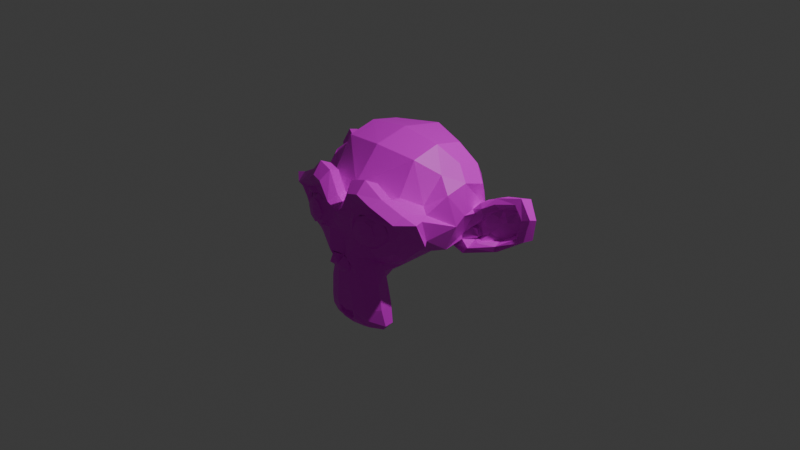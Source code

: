 # Source: suzanne.blend  (saved by Blender 4.5.90; exported with 4.5.12 LTS)
import bpy
from mathutils import Matrix  # noqa: F401  (used for matrix-valued properties, if any)

bpy.ops.wm.read_factory_settings(use_empty=True)
scene = bpy.context.scene
scene.name = 'Scene'

# ---- collections
col_collection = bpy.data.collections.new('Collection'); scene.collection.children.link(col_collection)

# ---- images (referenced by path relative to the original .blend; pixels are not part of the script)
import os
ASSET_DIR = os.environ.get("B2B_ASSET_DIR", "")  # directory of the original .blend (textures are referenced by path, not embedded)
HERE = os.path.dirname(os.path.abspath(__file__))  # packed textures are extracted next to this script under _unpacked/

def load_image(name, relpath, width, height, colorspace="sRGB"):
    """Load a texture the original file referenced (path relative to the .blend, or extracted next to this script)."""
    p = next((c for c in (os.path.join(HERE, relpath), os.path.join(ASSET_DIR, relpath)) if relpath and os.path.exists(c)), "")
    if p:
        img = bpy.data.images.load(p, check_existing=True)
        img.name = name
    else:  # same state as the original file: an image datablock whose file is absent (Cycles renders it pink)
        img = bpy.data.images.new(name, width, height)
        img.source = "FILE"
        img.filepath = "//" + (relpath or name)
    img.colorspace_settings.name = colorspace
    return img
img_suzannetex_png = load_image('Suzannetex.png', 'Suzannetex.png', 1024, 1024, 'sRGB')

# ---- materials (node trees are filled in below, after node groups)
mat_material_004 = bpy.data.materials.new('Material.004')

# ---- material node trees
mat_material_004.use_nodes = True; mat_material_004.node_tree.nodes.clear()
_N = mat_material_004.node_tree.nodes; _L = mat_material_004.node_tree.links
n0 = _N.new('ShaderNodeBsdfPrincipled'); n0.name = 'Principled BSDF'; n0.location = (-200, 100)
n1 = _N.new('ShaderNodeOutputMaterial'); n1.name = 'Material Output'; n1.location = (200, 100)
n2 = _N.new('ShaderNodeTexImage'); n2.name = 'Image Texture'; n2.location = (-548, 124)
n2.image = img_suzannetex_png
_L.new(n0.outputs[0], n1.inputs[0])
_L.new(n2.outputs[0], n0.inputs[0])
n1.is_active_output = True

# ---- world
world_world = bpy.data.worlds.new('World'); scene.world = world_world
world_world.use_nodes = True; world_world.node_tree.nodes.clear()
_N = world_world.node_tree.nodes; _L = world_world.node_tree.links
n0 = _N.new('ShaderNodeOutputWorld'); n0.name = 'World Output'; n0.location = (200, 100)
n1 = _N.new('ShaderNodeBackground'); n1.name = 'Background'; n1.location = (-200, 100)
n1.inputs[0].default_value = (0.05088, 0.05088, 0.05088, 1.0)
_L.new(n1.outputs[0], n0.inputs[0])
n0.is_active_output = True
world_world.color = (0.05088, 0.05088, 0.05088)
world_world.sun_shadow_jitter_overblur = 0.0

# ---- cameras
cam_camera = bpy.data.cameras.new('Camera')
cam_camera.clip_end = 100.0
cam_camera.ortho_scale = 7.314

# ---- lights
light_light = bpy.data.lights.new('Light', 'POINT')
light_light.energy = 1000.0
light_light.shadow_soft_size = 0.1

# ---- meshes
me_suzanne = bpy.data.meshes.new('Suzanne')
me_suzanne.from_pydata([(0.4375, -0.7656, 0.1641), (-0.4375, -0.7656, 0.1641), (0.5, -0.6875, 0.09375), (-0.5, -0.6875, 0.09375), (0.5469, -0.5781, 0.05469), (-0.5469, -0.5781, 0.05469), (0.3516, -0.6172, -0.02344), (-0.3516, -0.6172, -0.02344), (0.3516, -0.7188, 0.03125), (-0.3516, -0.7188, 0.03125), (0.3516, -0.7812, 0.1328), (-0.3516, -0.7812, 0.1328), (0.2734, -0.7969, 0.1641), (-0.2734, -0.7969, 0.1641), (0.2031, -0.7422, 0.09375), (-0.2031, -0.7422, 0.09375), (0.1562, -0.6484, 0.05469), (-0.1562, -0.6484, 0.05469), (0.07812, -0.6562, 0.2422), (-0.07812, -0.6562, 0.2422), (0.1406, -0.7422, 0.2422), (-0.1406, -0.7422, 0.2422), (0.2422, -0.7969, 0.2422), (-0.2422, -0.7969, 0.2422), (0.2734, -0.7969, 0.3281), (-0.2734, -0.7969, 0.3281), (0.2031, -0.7422, 0.3906), (-0.2031, -0.7422, 0.3906), (0.1562, -0.6484, 0.4375), (-0.1562, -0.6484, 0.4375), (0.3516, -0.6172, 0.5156), (-0.3516, -0.6172, 0.5156), (0.3516, -0.7188, 0.4531), (-0.3516, -0.7188, 0.4531), (0.3516, -0.7812, 0.3594), (-0.3516, -0.7812, 0.3594), (0.4375, -0.7656, 0.3281), (-0.4375, -0.7656, 0.3281), (0.5, -0.6875, 0.3906), (-0.5, -0.6875, 0.3906), (0.5469, -0.5781, 0.4375), (-0.5469, -0.5781, 0.4375), (0.625, -0.5625, 0.2422), (-0.625, -0.5625, 0.2422), (0.5625, -0.6719, 0.2422), (-0.5625, -0.6719, 0.2422), (0.4688, -0.7578, 0.2422), (-0.4688, -0.7578, 0.2422), (0.4766, -0.7734, 0.2422), (-0.4766, -0.7734, 0.2422), (0.4453, -0.7812, 0.3359), (-0.4453, -0.7812, 0.3359), (0.3516, -0.8047, 0.375), (-0.3516, -0.8047, 0.375), (0.2656, -0.8203, 0.3359), (-0.2656, -0.8203, 0.3359), (0.2266, -0.8203, 0.2422), (-0.2266, -0.8203, 0.2422), (0.2656, -0.8203, 0.1562), (-0.2656, -0.8203, 0.1562), (0.3516, -0.8281, 0.2422), (-0.3516, -0.8281, 0.2422), (0.3516, -0.8047, 0.1172), (-0.3516, -0.8047, 0.1172), (0.4453, -0.7812, 0.1562), (-0.4453, -0.7812, 0.1562), (0.0, -0.7422, 0.4297), (0.0, -0.8203, 0.3516), (0.0, -0.7344, -0.6797), (0.0, -0.7812, -0.3203), (0.0, -0.7969, -0.1875), (0.0, -0.7188, -0.7734), (0.0, -0.6016, 0.4062), (0.0, -0.5703, 0.5703), (0.0, 0.5469, 0.8984), (0.0, 0.8516, 0.5625), (0.0, 0.8281, 0.07031), (0.0, 0.3516, -0.3828), (0.2031, -0.5625, -0.1875), (-0.2031, -0.5625, -0.1875), (0.3125, -0.5703, -0.4375), (-0.3125, -0.5703, -0.4375), (0.3516, -0.5703, -0.6953), (-0.3516, -0.5703, -0.6953), (0.3672, -0.5312, -0.8906), (-0.3672, -0.5312, -0.8906), (0.3281, -0.5234, -0.9453), (-0.3281, -0.5234, -0.9453), (0.1797, -0.5547, -0.9688), (-0.1797, -0.5547, -0.9688), (0.0, -0.5781, -0.9844), (0.4375, -0.5312, -0.1406), (-0.4375, -0.5312, -0.1406), (0.6328, -0.5391, -0.03906), (-0.6328, -0.5391, -0.03906), (0.8281, -0.4453, 0.1484), (-0.8281, -0.4453, 0.1484), (0.8594, -0.5938, 0.4297), (-0.8594, -0.5938, 0.4297), (0.7109, -0.625, 0.4844), (-0.7109, -0.625, 0.4844), (0.4922, -0.6875, 0.6016), (-0.4922, -0.6875, 0.6016), (0.3203, -0.7344, 0.7578), (-0.3203, -0.7344, 0.7578), (0.1562, -0.7578, 0.7188), (-0.1562, -0.7578, 0.7188), (0.0625, -0.75, 0.4922), (-0.0625, -0.75, 0.4922), (0.1641, -0.7734, 0.4141), (-0.1641, -0.7734, 0.4141), (0.125, -0.7656, 0.3047), (-0.125, -0.7656, 0.3047), (0.2031, -0.7422, 0.09375), (-0.2031, -0.7422, 0.09375), (0.375, -0.7031, 0.01562), (-0.375, -0.7031, 0.01562), (0.4922, -0.6719, 0.0625), (-0.4922, -0.6719, 0.0625), (0.625, -0.6484, 0.1875), (-0.625, -0.6484, 0.1875), (0.6406, -0.6484, 0.2969), (-0.6406, -0.6484, 0.2969), (0.6016, -0.6641, 0.375), (-0.6016, -0.6641, 0.375), (0.4297, -0.7188, 0.4375), (-0.4297, -0.7188, 0.4375), (0.25, -0.7578, 0.4688), (-0.25, -0.7578, 0.4688), (0.0, -0.7344, -0.7656), (0.1094, -0.7344, -0.7188), (-0.1094, -0.7344, -0.7188), (0.1172, -0.7109, -0.8359), (-0.1172, -0.7109, -0.8359), (0.0625, -0.6953, -0.8828), (-0.0625, -0.6953, -0.8828), (0.0, -0.6875, -0.8906), (0.0, -0.75, -0.1953), (0.0, -0.7422, -0.1406), (0.1016, -0.7422, -0.1484), (-0.1016, -0.7422, -0.1484), (0.125, -0.75, -0.2266), (-0.125, -0.75, -0.2266), (0.08594, -0.7422, -0.2891), (-0.08594, -0.7422, -0.2891), (0.3984, -0.6719, -0.04688), (-0.3984, -0.6719, -0.04688), (0.6172, -0.625, 0.05469), (-0.6172, -0.625, 0.05469), (0.7266, -0.6016, 0.2031), (-0.7266, -0.6016, 0.2031), (0.7422, -0.6562, 0.375), (-0.7422, -0.6562, 0.375), (0.6875, -0.7266, 0.4141), (-0.6875, -0.7266, 0.4141), (0.4375, -0.7969, 0.5469), (-0.4375, -0.7969, 0.5469), (0.3125, -0.8359, 0.6406), (-0.3125, -0.8359, 0.6406), (0.2031, -0.8516, 0.6172), (-0.2031, -0.8516, 0.6172), (0.1016, -0.8438, 0.4297), (-0.1016, -0.8438, 0.4297), (0.125, -0.8125, -0.1016), (-0.125, -0.8125, -0.1016), (0.2109, -0.7109, -0.4453), (-0.2109, -0.7109, -0.4453), (0.25, -0.6875, -0.7031), (-0.25, -0.6875, -0.7031), (0.2656, -0.6641, -0.8203), (-0.2656, -0.6641, -0.8203), (0.2344, -0.6328, -0.9141), (-0.2344, -0.6328, -0.9141), (0.1641, -0.6328, -0.9297), (-0.1641, -0.6328, -0.9297), (0.0, -0.6406, -0.9453), (0.0, -0.7266, 0.04688), (0.0, -0.7656, 0.2109), (0.3281, -0.7422, 0.4766), (-0.3281, -0.7422, 0.4766), (0.1641, -0.75, 0.1406), (-0.1641, -0.75, 0.1406), (0.1328, -0.7578, 0.2109), (-0.1328, -0.7578, 0.2109), (0.1172, -0.7344, -0.6875), (-0.1172, -0.7344, -0.6875), (0.07812, -0.75, -0.4453), (-0.07812, -0.75, -0.4453), (0.0, -0.75, -0.4453), (0.0, -0.7422, -0.3281), (0.09375, -0.7812, -0.2734), (-0.09375, -0.7812, -0.2734), (0.1328, -0.7969, -0.2266), (-0.1328, -0.7969, -0.2266), (0.1094, -0.7812, -0.1328), (-0.1094, -0.7812, -0.1328), (0.03906, -0.7812, -0.125), (-0.03906, -0.7812, -0.125), (0.0, -0.8281, -0.2031), (0.04688, -0.8125, -0.1484), (-0.04688, -0.8125, -0.1484), (0.09375, -0.8125, -0.1562), (-0.09375, -0.8125, -0.1562), (0.1094, -0.8281, -0.2266), (-0.1094, -0.8281, -0.2266), (0.07812, -0.8047, -0.25), (-0.07812, -0.8047, -0.25), (0.0, -0.8047, -0.2891), (0.2578, -0.5547, -0.3125), (-0.2578, -0.5547, -0.3125), (0.1641, -0.7109, -0.2422), (-0.1641, -0.7109, -0.2422), (0.1797, -0.7109, -0.3125), (-0.1797, -0.7109, -0.3125), (0.2344, -0.5547, -0.25), (-0.2344, -0.5547, -0.25), (0.0, -0.6875, -0.875), (0.04688, -0.6875, -0.8672), (-0.04688, -0.6875, -0.8672), (0.09375, -0.7109, -0.8203), (-0.09375, -0.7109, -0.8203), (0.09375, -0.7266, -0.7422), (-0.09375, -0.7266, -0.7422), (0.0, -0.6562, -0.7812), (0.09375, -0.6641, -0.75), (-0.09375, -0.6641, -0.75), (0.09375, -0.6406, -0.8125), (-0.09375, -0.6406, -0.8125), (0.04688, -0.6328, -0.8516), (-0.04688, -0.6328, -0.8516), (0.0, -0.6328, -0.8594), (0.1719, -0.7812, 0.2188), (-0.1719, -0.7812, 0.2188), (0.1875, -0.7734, 0.1562), (-0.1875, -0.7734, 0.1562), (0.3359, -0.7578, 0.4297), (-0.3359, -0.7578, 0.4297), (0.2734, -0.7734, 0.4219), (-0.2734, -0.7734, 0.4219), (0.4219, -0.7734, 0.3984), (-0.4219, -0.7734, 0.3984), (0.5625, -0.6953, 0.3516), (-0.5625, -0.6953, 0.3516), (0.5859, -0.6875, 0.2891), (-0.5859, -0.6875, 0.2891), (0.5781, -0.6797, 0.1953), (-0.5781, -0.6797, 0.1953), (0.4766, -0.7188, 0.1016), (-0.4766, -0.7188, 0.1016), (0.375, -0.7422, 0.0625), (-0.375, -0.7422, 0.0625), (0.2266, -0.7812, 0.1094), (-0.2266, -0.7812, 0.1094), (0.1797, -0.7812, 0.2969), (-0.1797, -0.7812, 0.2969), (0.2109, -0.7812, 0.375), (-0.2109, -0.7812, 0.375), (0.2344, -0.7578, 0.3594), (-0.2344, -0.7578, 0.3594), (0.1953, -0.7578, 0.2969), (-0.1953, -0.7578, 0.2969), (0.2422, -0.7578, 0.125), (-0.2422, -0.7578, 0.125), (0.375, -0.7266, 0.08594), (-0.375, -0.7266, 0.08594), (0.4609, -0.7031, 0.1172), (-0.4609, -0.7031, 0.1172), (0.5469, -0.6719, 0.2109), (-0.5469, -0.6719, 0.2109), (0.5547, -0.6719, 0.2812), (-0.5547, -0.6719, 0.2812), (0.5312, -0.6797, 0.3359), (-0.5312, -0.6797, 0.3359), (0.4141, -0.75, 0.3906), (-0.4141, -0.75, 0.3906), (0.2812, -0.7656, 0.3984), (-0.2812, -0.7656, 0.3984), (0.3359, -0.75, 0.4062), (-0.3359, -0.75, 0.4062), (0.2031, -0.75, 0.1719), (-0.2031, -0.75, 0.1719), (0.1953, -0.75, 0.2266), (-0.1953, -0.75, 0.2266), (0.1094, -0.6094, 0.4609), (-0.1094, -0.6094, 0.4609), (0.1953, -0.6172, 0.6641), (-0.1953, -0.6172, 0.6641), (0.3359, -0.5938, 0.6875), (-0.3359, -0.5938, 0.6875), (0.4844, -0.5547, 0.5547), (-0.4844, -0.5547, 0.5547), (0.6797, -0.4922, 0.4531), (-0.6797, -0.4922, 0.4531), (0.7969, -0.4609, 0.4062), (-0.7969, -0.4609, 0.4062), (0.7734, -0.375, 0.1641), (-0.7734, -0.375, 0.1641), (0.6016, -0.4141, 0.0), (-0.6016, -0.4141, 0.0), (0.4375, -0.4688, -0.09375), (-0.4375, -0.4688, -0.09375), (0.0, -0.2891, 0.8984), (0.0, 0.07812, 0.9844), (0.0, 0.6719, -0.1953), (0.0, -0.1875, -0.4609), (0.0, -0.4609, -0.9766), (0.0, -0.3438, -0.8047), (0.0, -0.3203, -0.5703), (0.0, -0.2812, -0.4844), (0.8516, -0.05469, 0.2344), (-0.8516, -0.05469, 0.2344), (0.8594, 0.04688, 0.3203), (-0.8594, 0.04688, 0.3203), (0.7734, 0.4375, 0.2656), (-0.7734, 0.4375, 0.2656), (0.4609, 0.7031, 0.4375), (-0.4609, 0.7031, 0.4375), (0.7344, -0.07031, -0.04688), (-0.7344, -0.07031, -0.04688), (0.5938, 0.1641, -0.125), (-0.5938, 0.1641, -0.125), (0.6406, 0.4297, -0.007812), (-0.6406, 0.4297, -0.007812), (0.3359, 0.6641, 0.05469), (-0.3359, 0.6641, 0.05469), (0.2344, -0.4062, -0.3516), (-0.2344, -0.4062, -0.3516), (0.1797, -0.2578, -0.4141), (-0.1797, -0.2578, -0.4141), (0.2891, -0.3828, -0.7109), (-0.2891, -0.3828, -0.7109), (0.25, -0.3906, -0.5), (-0.25, -0.3906, -0.5), (0.3281, -0.3984, -0.9141), (-0.3281, -0.3984, -0.9141), (0.1406, -0.3672, -0.7578), (-0.1406, -0.3672, -0.7578), (0.125, -0.3594, -0.5391), (-0.125, -0.3594, -0.5391), (0.1641, -0.4375, -0.9453), (-0.1641, -0.4375, -0.9453), (0.2188, -0.4297, -0.2812), (-0.2188, -0.4297, -0.2812), (0.2109, -0.4688, -0.2266), (-0.2109, -0.4688, -0.2266), (0.2031, -0.5, -0.1719), (-0.2031, -0.5, -0.1719), (0.2109, -0.1641, -0.3906), (-0.2109, -0.1641, -0.3906), (0.2969, 0.2656, -0.3125), (-0.2969, 0.2656, -0.3125), (0.3438, 0.5391, -0.1484), (-0.3438, 0.5391, -0.1484), (0.4531, 0.3828, 0.8672), (-0.4531, 0.3828, 0.8672), (0.4531, 0.07031, 0.9297), (-0.4531, 0.07031, 0.9297), (0.4531, -0.2344, 0.8516), (-0.4531, -0.2344, 0.8516), (0.4609, -0.4297, 0.5234), (-0.4609, -0.4297, 0.5234), (0.7266, -0.3359, 0.4062), (-0.7266, -0.3359, 0.4062), (0.6328, -0.2812, 0.4531), (-0.6328, -0.2812, 0.4531), (0.6406, -0.05469, 0.7031), (-0.6406, -0.05469, 0.7031), (0.7969, -0.125, 0.5625), (-0.7969, -0.125, 0.5625), (0.7969, 0.1172, 0.6172), (-0.7969, 0.1172, 0.6172), (0.6406, 0.1953, 0.75), (-0.6406, 0.1953, 0.75), (0.6406, 0.4453, 0.6797), (-0.6406, 0.4453, 0.6797), (0.7969, 0.3594, 0.5391), (-0.7969, 0.3594, 0.5391), (0.6172, 0.5859, 0.3281), (-0.6172, 0.5859, 0.3281), (0.4844, 0.5469, 0.02344), (-0.4844, 0.5469, 0.02344), (0.8203, 0.2031, 0.3281), (-0.8203, 0.2031, 0.3281), (0.4062, -0.1484, -0.1719), (-0.4062, -0.1484, -0.1719), (0.4297, 0.2109, -0.1953), (-0.4297, 0.2109, -0.1953), (0.8906, 0.2344, 0.4062), (-0.8906, 0.2344, 0.4062), (0.7734, 0.125, -0.1406), (-0.7734, 0.125, -0.1406), (1.039, 0.3281, -0.1016), (-1.039, 0.3281, -0.1016), (1.281, 0.4297, 0.05469), (-1.281, 0.4297, 0.05469), (1.352, 0.4219, 0.3203), (-1.352, 0.4219, 0.3203), (1.234, 0.4219, 0.5078), (-1.234, 0.4219, 0.5078), (1.023, 0.3125, 0.4766), (-1.023, 0.3125, 0.4766), (1.016, 0.2891, 0.4141), (-1.016, 0.2891, 0.4141), (1.188, 0.3906, 0.4375), (-1.188, 0.3906, 0.4375), (1.266, 0.4062, 0.2891), (-1.266, 0.4062, 0.2891), (1.211, 0.4062, 0.07812), (-1.211, 0.4062, 0.07812), (1.031, 0.3047, -0.03906), (-1.031, 0.3047, -0.03906), (0.8281, 0.1328, -0.07031), (-0.8281, 0.1328, -0.07031), (0.9219, 0.2188, 0.3594), (-0.9219, 0.2188, 0.3594), (0.9453, 0.2891, 0.3047), (-0.9453, 0.2891, 0.3047), (0.8828, 0.2109, -0.02344), (-0.8828, 0.2109, -0.02344), (1.039, 0.3672, 0.0), (-1.039, 0.3672, 0.0), (1.188, 0.4453, 0.09375), (-1.188, 0.4453, 0.09375), (1.234, 0.4453, 0.25), (-1.234, 0.4453, 0.25), (1.172, 0.4375, 0.3594), (-1.172, 0.4375, 0.3594), (1.023, 0.3594, 0.3438), (-1.023, 0.3594, 0.3438), (0.8438, 0.2109, 0.2891), (-0.8438, 0.2109, 0.2891), (0.8359, 0.2734, 0.1719), (-0.8359, 0.2734, 0.1719), (0.7578, 0.2734, 0.09375), (-0.7578, 0.2734, 0.09375), (0.8203, 0.2734, 0.08594), (-0.8203, 0.2734, 0.08594), (0.8438, 0.2734, 0.01562), (-0.8438, 0.2734, 0.01562), (0.8125, 0.2734, -0.01562), (-0.8125, 0.2734, -0.01562), (0.7266, 0.07031, 0.0), (-0.7266, 0.07031, 0.0), (0.7188, 0.1719, -0.02344), (-0.7188, 0.1719, -0.02344), (0.7188, 0.1875, 0.03906), (-0.7188, 0.1875, 0.03906), (0.7969, 0.2109, 0.2031), (-0.7969, 0.2109, 0.2031), (0.8906, 0.2656, 0.2422), (-0.8906, 0.2656, 0.2422), (0.8906, 0.3203, 0.2344), (-0.8906, 0.3203, 0.2344), (0.8125, 0.3203, -0.01562), (-0.8125, 0.3203, -0.01562), (0.8516, 0.3203, 0.01562), (-0.8516, 0.3203, 0.01562), (0.8281, 0.3203, 0.07812), (-0.8281, 0.3203, 0.07812), (0.7656, 0.3203, 0.09375), (-0.7656, 0.3203, 0.09375), (0.8438, 0.3203, 0.1719), (-0.8438, 0.3203, 0.1719), (1.039, 0.4141, 0.3281), (-1.039, 0.4141, 0.3281), (1.188, 0.4844, 0.3438), (-1.188, 0.4844, 0.3438), (1.258, 0.4922, 0.2422), (-1.258, 0.4922, 0.2422), (1.211, 0.4844, 0.08594), (-1.211, 0.4844, 0.08594), (1.047, 0.4219, 0.0), (-1.047, 0.4219, 0.0), (0.8828, 0.2656, -0.01562), (-0.8828, 0.2656, -0.01562), (0.9531, 0.3438, 0.2891), (-0.9531, 0.3438, 0.2891), (0.8906, 0.3281, 0.1094), (-0.8906, 0.3281, 0.1094), (0.9375, 0.3359, 0.0625), (-0.9375, 0.3359, 0.0625), (1.0, 0.3672, 0.125), (-1.0, 0.3672, 0.125), (0.9609, 0.3516, 0.1719), (-0.9609, 0.3516, 0.1719), (1.016, 0.375, 0.2344), (-1.016, 0.375, 0.2344), (1.055, 0.3828, 0.1875), (-1.055, 0.3828, 0.1875), (1.109, 0.3906, 0.2109), (-1.109, 0.3906, 0.2109), (1.086, 0.3906, 0.2734), (-1.086, 0.3906, 0.2734), (1.023, 0.4844, 0.4375), (-1.023, 0.4844, 0.4375), (1.25, 0.5469, 0.4688), (-1.25, 0.5469, 0.4688), (1.367, 0.5, 0.2969), (-1.367, 0.5, 0.2969), (1.312, 0.5312, 0.05469), (-1.312, 0.5312, 0.05469), (1.039, 0.4922, -0.08594), (-1.039, 0.4922, -0.08594), (0.7891, 0.3281, -0.125), (-0.7891, 0.3281, -0.125), (0.8594, 0.3828, 0.3828), (-0.8594, 0.3828, 0.3828)], [], [(46, 0, 2, 44), (3, 1, 47, 45), (44, 2, 4, 42), (5, 3, 45, 43), (2, 8, 6, 4), (7, 9, 3, 5), (0, 10, 8, 2), (9, 11, 1, 3), (10, 12, 14, 8), (15, 13, 11, 9), (8, 14, 16, 6), (17, 15, 9, 7), (14, 20, 18, 16), (19, 21, 15, 17), (12, 22, 20, 14), (21, 23, 13, 15), (22, 24, 26, 20), (27, 25, 23, 21), (20, 26, 28, 18), (29, 27, 21, 19), (26, 32, 30, 28), (31, 33, 27, 29), (24, 34, 32, 26), (33, 35, 25, 27), (34, 36, 38, 32), (39, 37, 35, 33), (32, 38, 40, 30), (41, 39, 33, 31), (38, 44, 42, 40), (43, 45, 39, 41), (36, 46, 44, 38), (45, 47, 37, 39), (46, 36, 50, 48), (51, 37, 47, 49), (36, 34, 52, 50), (53, 35, 37, 51), (34, 24, 54, 52), (55, 25, 35, 53), (24, 22, 56, 54), (57, 23, 25, 55), (22, 12, 58, 56), (59, 13, 23, 57), (12, 10, 62, 58), (63, 11, 13, 59), (10, 0, 64, 62), (65, 1, 11, 63), (0, 46, 48, 64), (49, 47, 1, 65), (60, 64, 48), (49, 65, 61), (62, 64, 60), (61, 65, 63), (60, 58, 62), (63, 59, 61), (60, 56, 58), (59, 57, 61), (60, 54, 56), (57, 55, 61), (60, 52, 54), (55, 53, 61), (60, 50, 52), (53, 51, 61), (60, 48, 50), (51, 49, 61), (88, 173, 175, 90), (175, 174, 89, 90), (86, 171, 173, 88), (174, 172, 87, 89), (84, 169, 171, 86), (172, 170, 85, 87), (82, 167, 169, 84), (170, 168, 83, 85), (80, 165, 167, 82), (168, 166, 81, 83), (78, 91, 145, 163), (146, 92, 79, 164), (91, 93, 147, 145), (148, 94, 92, 146), (93, 95, 149, 147), (150, 96, 94, 148), (95, 97, 151, 149), (152, 98, 96, 150), (97, 99, 153, 151), (154, 100, 98, 152), (99, 101, 155, 153), (156, 102, 100, 154), (101, 103, 157, 155), (158, 104, 102, 156), (103, 105, 159, 157), (160, 106, 104, 158), (105, 107, 161, 159), (162, 108, 106, 160), (107, 66, 67, 161), (67, 66, 108, 162), (109, 127, 159, 161), (160, 128, 110, 162), (127, 178, 157, 159), (158, 179, 128, 160), (125, 155, 157, 178), (158, 156, 126, 179), (123, 153, 155, 125), (156, 154, 124, 126), (121, 151, 153, 123), (154, 152, 122, 124), (119, 149, 151, 121), (152, 150, 120, 122), (117, 147, 149, 119), (150, 148, 118, 120), (115, 145, 147, 117), (148, 146, 116, 118), (113, 163, 145, 115), (146, 164, 114, 116), (113, 180, 176, 163), (176, 181, 114, 164), (109, 161, 67, 111), (67, 162, 110, 112), (111, 67, 177, 182), (177, 67, 112, 183), (176, 180, 182, 177), (183, 181, 176, 177), (134, 136, 175, 173), (175, 136, 135, 174), (132, 134, 173, 171), (174, 135, 133, 172), (130, 132, 171, 169), (172, 133, 131, 170), (165, 186, 184, 167), (185, 187, 166, 168), (130, 169, 167, 184), (168, 170, 131, 185), (143, 189, 188, 186), (188, 189, 144, 187), (184, 186, 188, 68), (188, 187, 185, 68), (129, 130, 184, 68), (185, 131, 129, 68), (141, 192, 190, 143), (191, 193, 142, 144), (139, 194, 192, 141), (193, 195, 140, 142), (138, 196, 194, 139), (195, 197, 138, 140), (137, 70, 196, 138), (197, 70, 137, 138), (189, 143, 190, 69), (191, 144, 189, 69), (69, 190, 205, 207), (206, 191, 69, 207), (70, 198, 199, 196), (200, 198, 70, 197), (196, 199, 201, 194), (202, 200, 197, 195), (194, 201, 203, 192), (204, 202, 195, 193), (192, 203, 205, 190), (206, 204, 193, 191), (198, 203, 201, 199), (202, 204, 198, 200), (198, 207, 205, 203), (206, 207, 198, 204), (138, 139, 163, 176), (164, 140, 138, 176), (139, 141, 210, 163), (211, 142, 140, 164), (141, 143, 212, 210), (213, 144, 142, 211), (143, 186, 165, 212), (166, 187, 144, 213), (80, 208, 212, 165), (213, 209, 81, 166), (208, 214, 210, 212), (211, 215, 209, 213), (78, 163, 210, 214), (211, 164, 79, 215), (130, 129, 71, 221), (71, 129, 131, 222), (132, 130, 221, 219), (222, 131, 133, 220), (134, 132, 219, 217), (220, 133, 135, 218), (136, 134, 217, 216), (218, 135, 136, 216), (216, 217, 228, 230), (229, 218, 216, 230), (217, 219, 226, 228), (227, 220, 218, 229), (219, 221, 224, 226), (225, 222, 220, 227), (221, 71, 223, 224), (223, 71, 222, 225), (223, 230, 228, 224), (229, 230, 223, 225), (224, 228, 226), (227, 229, 225), (182, 180, 233, 231), (234, 181, 183, 232), (111, 182, 231, 253), (232, 183, 112, 254), (109, 111, 253, 255), (254, 112, 110, 256), (180, 113, 251, 233), (252, 114, 181, 234), (113, 115, 249, 251), (250, 116, 114, 252), (115, 117, 247, 249), (248, 118, 116, 250), (117, 119, 245, 247), (246, 120, 118, 248), (119, 121, 243, 245), (244, 122, 120, 246), (121, 123, 241, 243), (242, 124, 122, 244), (123, 125, 239, 241), (240, 126, 124, 242), (125, 178, 235, 239), (236, 179, 126, 240), (178, 127, 237, 235), (238, 128, 179, 236), (127, 109, 255, 237), (256, 110, 128, 238), (237, 255, 257, 275), (258, 256, 238, 276), (235, 237, 275, 277), (276, 238, 236, 278), (239, 235, 277, 273), (278, 236, 240, 274), (241, 239, 273, 271), (274, 240, 242, 272), (243, 241, 271, 269), (272, 242, 244, 270), (245, 243, 269, 267), (270, 244, 246, 268), (247, 245, 267, 265), (268, 246, 248, 266), (249, 247, 265, 263), (266, 248, 250, 264), (251, 249, 263, 261), (264, 250, 252, 262), (233, 251, 261, 279), (262, 252, 234, 280), (255, 253, 259, 257), (260, 254, 256, 258), (253, 231, 281, 259), (282, 232, 254, 260), (231, 233, 279, 281), (280, 234, 232, 282), (66, 107, 283, 72), (284, 108, 66, 72), (107, 105, 285, 283), (286, 106, 108, 284), (105, 103, 287, 285), (288, 104, 106, 286), (103, 101, 289, 287), (290, 102, 104, 288), (101, 99, 291, 289), (292, 100, 102, 290), (99, 97, 293, 291), (294, 98, 100, 292), (97, 95, 295, 293), (296, 96, 98, 294), (95, 93, 297, 295), (298, 94, 96, 296), (93, 91, 299, 297), (300, 92, 94, 298), (307, 308, 327, 337), (328, 308, 307, 338), (306, 307, 337, 335), (338, 307, 306, 336), (305, 306, 335, 339), (336, 306, 305, 340), (88, 90, 305, 339), (305, 90, 89, 340), (86, 88, 339, 333), (340, 89, 87, 334), (84, 86, 333, 329), (334, 87, 85, 330), (82, 84, 329, 331), (330, 85, 83, 332), (329, 335, 337, 331), (338, 336, 330, 332), (329, 333, 339, 335), (340, 334, 330, 336), (325, 331, 337, 327), (338, 332, 326, 328), (80, 82, 331, 325), (332, 83, 81, 326), (208, 341, 343, 214), (344, 342, 209, 215), (80, 325, 341, 208), (342, 326, 81, 209), (78, 214, 343, 345), (344, 215, 79, 346), (78, 345, 299, 91), (300, 346, 79, 92), (76, 323, 351, 303), (352, 324, 76, 303), (303, 351, 349, 77), (350, 352, 303, 77), (77, 349, 347, 304), (348, 350, 77, 304), (304, 347, 327, 308), (328, 348, 304, 308), (325, 327, 347, 341), (348, 328, 326, 342), (295, 297, 317, 309), (318, 298, 296, 310), (75, 315, 323, 76), (324, 316, 75, 76), (301, 357, 355, 302), (356, 358, 301, 302), (302, 355, 353, 74), (354, 356, 302, 74), (74, 353, 315, 75), (316, 354, 74, 75), (291, 293, 361, 363), (362, 294, 292, 364), (363, 361, 367, 365), (368, 362, 364, 366), (365, 367, 369, 371), (370, 368, 366, 372), (371, 369, 375, 373), (376, 370, 372, 374), (313, 377, 373, 375), (374, 378, 314, 376), (315, 353, 373, 377), (374, 354, 316, 378), (353, 355, 371, 373), (372, 356, 354, 374), (355, 357, 365, 371), (366, 358, 356, 372), (357, 359, 363, 365), (364, 360, 358, 366), (289, 291, 363, 359), (364, 292, 290, 360), (73, 359, 357, 301), (358, 360, 73, 301), (283, 285, 287, 289), (288, 286, 284, 290), (283, 289, 359, 73), (360, 290, 284, 73), (72, 283, 73), (73, 284, 72), (293, 295, 309, 361), (310, 296, 294, 362), (309, 311, 367, 361), (368, 312, 310, 362), (311, 381, 369, 367), (370, 382, 312, 368), (313, 375, 369, 381), (370, 376, 314, 382), (347, 349, 385, 383), (386, 350, 348, 384), (317, 383, 385, 319), (386, 384, 318, 320), (297, 299, 383, 317), (384, 300, 298, 318), (299, 343, 341, 383), (342, 344, 300, 384), (341, 347, 383), (384, 348, 342), (299, 345, 343), (344, 346, 300), (313, 321, 379, 377), (380, 322, 314, 378), (315, 377, 379, 323), (380, 378, 316, 324), (319, 385, 379, 321), (380, 386, 320, 322), (349, 351, 379, 385), (380, 352, 350, 386), (323, 379, 351), (352, 380, 324), (399, 387, 413, 401), (414, 388, 400, 402), (399, 401, 403, 397), (404, 402, 400, 398), (397, 403, 405, 395), (406, 404, 398, 396), (395, 405, 407, 393), (408, 406, 396, 394), (393, 407, 409, 391), (410, 408, 394, 392), (391, 409, 411, 389), (412, 410, 392, 390), (409, 419, 417, 411), (418, 420, 410, 412), (407, 421, 419, 409), (420, 422, 408, 410), (405, 423, 421, 407), (422, 424, 406, 408), (403, 425, 423, 405), (424, 426, 404, 406), (401, 427, 425, 403), (426, 428, 402, 404), (401, 413, 415, 427), (416, 414, 402, 428), (317, 319, 443, 441), (444, 320, 318, 442), (319, 389, 411, 443), (412, 390, 320, 444), (309, 317, 441, 311), (442, 318, 310, 312), (381, 429, 413, 387), (414, 430, 382, 388), (411, 417, 439, 443), (440, 418, 412, 444), (437, 445, 443, 439), (444, 446, 438, 440), (433, 445, 437, 435), (438, 446, 434, 436), (431, 447, 445, 433), (446, 448, 432, 434), (429, 447, 431, 449), (432, 448, 430, 450), (413, 429, 449, 415), (450, 430, 414, 416), (311, 447, 429, 381), (430, 448, 312, 382), (311, 441, 445, 447), (446, 442, 312, 448), (441, 443, 445), (446, 444, 442), (415, 449, 451, 475), (452, 450, 416, 476), (449, 431, 461, 451), (462, 432, 450, 452), (431, 433, 459, 461), (460, 434, 432, 462), (433, 435, 457, 459), (458, 436, 434, 460), (435, 437, 455, 457), (456, 438, 436, 458), (437, 439, 453, 455), (454, 440, 438, 456), (439, 417, 473, 453), (474, 418, 440, 454), (427, 415, 475, 463), (476, 416, 428, 464), (425, 427, 463, 465), (464, 428, 426, 466), (423, 425, 465, 467), (466, 426, 424, 468), (421, 423, 467, 469), (468, 424, 422, 470), (419, 421, 469, 471), (470, 422, 420, 472), (417, 419, 471, 473), (472, 420, 418, 474), (457, 455, 479, 477), (480, 456, 458, 478), (477, 479, 481, 483), (482, 480, 478, 484), (483, 481, 487, 485), (488, 482, 484, 486), (485, 487, 489, 491), (490, 488, 486, 492), (463, 475, 485, 491), (486, 476, 464, 492), (451, 483, 485, 475), (486, 484, 452, 476), (451, 461, 477, 483), (478, 462, 452, 484), (457, 477, 461, 459), (462, 478, 458, 460), (453, 473, 479, 455), (480, 474, 454, 456), (471, 481, 479, 473), (480, 482, 472, 474), (469, 487, 481, 471), (482, 488, 470, 472), (467, 489, 487, 469), (488, 490, 468, 470), (465, 491, 489, 467), (490, 492, 466, 468), (463, 491, 465), (466, 492, 464), (391, 389, 503, 501), (504, 390, 392, 502), (393, 391, 501, 499), (502, 392, 394, 500), (395, 393, 499, 497), (500, 394, 396, 498), (397, 395, 497, 495), (498, 396, 398, 496), (399, 397, 495, 493), (496, 398, 400, 494), (387, 399, 493, 505), (494, 400, 388, 506), (493, 501, 503, 505), (504, 502, 494, 506), (493, 495, 499, 501), (500, 496, 494, 502), (495, 497, 499), (500, 498, 496), (313, 381, 387, 505), (388, 382, 314, 506), (313, 505, 503, 321), (504, 506, 314, 322), (319, 321, 503, 389), (504, 322, 320, 390)])
_uv = me_suzanne.uv_layers.new(name='UVMap')
_uv.uv.foreach_set('vector', [0.6351, 0.8292, 0.6464, 0.8175, 0.6696, 0.8273, 0.6457, 0.8539, 0.8116, 0.7964, 0.7885, 0.8062, 0.7772, 0.7945, 0.7878, 0.7698, 0.6457, 0.8539, 0.6696, 0.8273, 0.6962, 0.8442, 0.6577, 0.8821, 0.8382, 0.7795, 0.8116, 0.7964, 0.7878, 0.7698, 0.7997, 0.7416, 0.6696, 0.8273, 0.6685, 0.7922, 0.6976, 0.7857, 0.6962, 0.8442, 0.8396, 0.838, 0.8105, 0.8315, 0.8116, 0.7964, 0.8382, 0.7795, 0.6464, 0.8175, 0.6464, 0.7997, 0.6685, 0.7922, 0.6696, 0.8273, 0.8105, 0.8315, 0.7884, 0.824, 0.7885, 0.8062, 0.8116, 0.7964, 0.6464, 0.7997, 0.6344, 0.7884, 0.6436, 0.7686, 0.6685, 0.7922, 0.7856, 0.8551, 0.7764, 0.8353, 0.7884, 0.824, 0.8105, 0.8315, 0.6685, 0.7922, 0.6436, 0.7686, 0.6565, 0.7402, 0.6976, 0.7857, 0.7985, 0.8835, 0.7856, 0.8551, 0.8105, 0.8315, 0.8396, 0.838, 0.6436, 0.7686, 0.6088, 0.766, 0.5959, 0.7402, 0.6565, 0.7402, 0.7379, 0.8835, 0.7508, 0.8577, 0.7856, 0.8551, 0.7985, 0.8835, 0.6344, 0.7884, 0.6171, 0.7869, 0.6088, 0.766, 0.6436, 0.7686, 0.7508, 0.8577, 0.7592, 0.8368, 0.7764, 0.8353, 0.7856, 0.8551, 0.6171, 0.7869, 0.6049, 0.8007, 0.585, 0.7929, 0.6088, 0.766, 0.7271, 0.8308, 0.747, 0.823, 0.7592, 0.8368, 0.7508, 0.8577, 0.6088, 0.766, 0.585, 0.7929, 0.556, 0.7859, 0.5959, 0.7402, 0.698, 0.8378, 0.7271, 0.8308, 0.7508, 0.8577, 0.7379, 0.8835, 0.585, 0.7929, 0.5854, 0.8277, 0.5605, 0.8443, 0.556, 0.7859, 0.7026, 0.7794, 0.7275, 0.796, 0.7271, 0.8308, 0.698, 0.8378, 0.6049, 0.8007, 0.6048, 0.8173, 0.5854, 0.8277, 0.585, 0.7929, 0.7275, 0.796, 0.7468, 0.8064, 0.747, 0.823, 0.7271, 0.8308, 0.6048, 0.8173, 0.6176, 0.8296, 0.61, 0.8526, 0.5854, 0.8277, 0.7521, 0.7711, 0.7596, 0.7941, 0.7468, 0.8064, 0.7275, 0.796, 0.5854, 0.8277, 0.61, 0.8526, 0.6023, 0.8835, 0.5605, 0.8443, 0.7444, 0.7402, 0.7521, 0.7711, 0.7275, 0.796, 0.7026, 0.7794, 0.61, 0.8526, 0.6457, 0.8539, 0.6577, 0.8821, 0.6023, 0.8835, 0.7997, 0.7416, 0.7878, 0.7698, 0.7521, 0.7711, 0.7444, 0.7402, 0.6176, 0.8296, 0.6351, 0.8292, 0.6457, 0.8539, 0.61, 0.8526, 0.7878, 0.7698, 0.7772, 0.7945, 0.7596, 0.7941, 0.7521, 0.7711, 0.6351, 0.8292, 0.6176, 0.8296, 0.6184, 0.8261, 0.634, 0.8266, 0.7605, 0.7976, 0.7596, 0.7941, 0.7772, 0.7945, 0.776, 0.7971, 0.6176, 0.8296, 0.6048, 0.8173, 0.609, 0.8146, 0.6184, 0.8261, 0.7511, 0.8091, 0.7468, 0.8064, 0.7596, 0.7941, 0.7605, 0.7976, 0.6048, 0.8173, 0.6049, 0.8007, 0.6095, 0.802, 0.609, 0.8146, 0.7516, 0.8217, 0.747, 0.823, 0.7468, 0.8064, 0.7511, 0.8091, 0.6049, 0.8007, 0.6171, 0.7869, 0.6194, 0.7928, 0.6095, 0.802, 0.7615, 0.8309, 0.7592, 0.8368, 0.747, 0.823, 0.7516, 0.8217, 0.6171, 0.7869, 0.6344, 0.7884, 0.6321, 0.7925, 0.6194, 0.7928, 0.7742, 0.8311, 0.7764, 0.8353, 0.7592, 0.8368, 0.7615, 0.8309, 0.6344, 0.7884, 0.6464, 0.7997, 0.6415, 0.8009, 0.6321, 0.7925, 0.7835, 0.8228, 0.7884, 0.824, 0.7764, 0.8353, 0.7742, 0.8311, 0.6464, 0.7997, 0.6464, 0.8175, 0.6433, 0.8157, 0.6415, 0.8009, 0.7854, 0.808, 0.7885, 0.8062, 0.7884, 0.824, 0.7835, 0.8228, 0.6464, 0.8175, 0.6351, 0.8292, 0.634, 0.8266, 0.6433, 0.8157, 0.776, 0.7971, 0.7772, 0.7945, 0.7885, 0.8062, 0.7854, 0.808, 0.6258, 0.808, 0.6433, 0.8157, 0.634, 0.8266, 0.776, 0.7971, 0.7854, 0.808, 0.7679, 0.8157, 0.6415, 0.8009, 0.6433, 0.8157, 0.6258, 0.808, 0.7679, 0.8157, 0.7854, 0.808, 0.7835, 0.8228, 0.6258, 0.808, 0.6321, 0.7925, 0.6415, 0.8009, 0.7835, 0.8228, 0.7742, 0.8311, 0.7679, 0.8157, 0.6258, 0.808, 0.6194, 0.7928, 0.6321, 0.7925, 0.7742, 0.8311, 0.7615, 0.8309, 0.7679, 0.8157, 0.6258, 0.808, 0.6095, 0.802, 0.6194, 0.7928, 0.7615, 0.8309, 0.7516, 0.8217, 0.7679, 0.8157, 0.6258, 0.808, 0.609, 0.8146, 0.6095, 0.802, 0.7516, 0.8217, 0.7511, 0.8091, 0.7679, 0.8157, 0.6258, 0.808, 0.6184, 0.8261, 0.609, 0.8146, 0.7511, 0.8091, 0.7605, 0.7976, 0.7679, 0.8157, 0.6258, 0.808, 0.634, 0.8266, 0.6184, 0.8261, 0.7605, 0.7976, 0.776, 0.7971, 0.7679, 0.8157, 0.8017, 0.02935, 0.7962, 0.04627, 0.7643, 0.04504, 0.7636, 0.02988, 0.7643, 0.04504, 0.7327, 0.04921, 0.7256, 0.03286, 0.7636, 0.02988, 0.8292, 0.0349, 0.809, 0.04924, 0.7962, 0.04627, 0.8017, 0.02935, 0.7327, 0.04921, 0.7203, 0.05339, 0.6987, 0.04094, 0.7256, 0.03286, 0.8369, 0.04378, 0.816, 0.06654, 0.809, 0.04924, 0.8292, 0.0349, 0.7203, 0.05339, 0.7149, 0.07132, 0.6918, 0.05054, 0.6987, 0.04094, 0.8478, 0.07908, 0.8178, 0.08917, 0.816, 0.06654, 0.8369, 0.04378, 0.7149, 0.07132, 0.7152, 0.0941, 0.6842, 0.0869, 0.6918, 0.05054, 0.8629, 0.1352, 0.8226, 0.1473, 0.8178, 0.08917, 0.8478, 0.07908, 0.7152, 0.0941, 0.7162, 0.1523, 0.6748, 0.1444, 0.6842, 0.0869, 0.8803, 0.2091, 0.9206, 0.2616, 0.886, 0.2851, 0.8122, 0.2564, 0.6639, 0.2892, 0.6303, 0.2657, 0.6673, 0.2189, 0.7363, 0.2588, 0.9206, 0.2616, 0.944, 0.3032, 0.926, 0.3214, 0.886, 0.2851, 0.6247, 0.3264, 0.606, 0.3082, 0.6303, 0.2657, 0.6639, 0.2892, 0.944, 0.3032, 0.975, 0.3495, 0.9379, 0.3538, 0.926, 0.3214, 0.6134, 0.3596, 0.5754, 0.3562, 0.606, 0.3082, 0.6247, 0.3264, 0.975, 0.3495, 0.95, 0.391, 0.9307, 0.3857, 0.9379, 0.3538, 0.6218, 0.3917, 0.6023, 0.3979, 0.5754, 0.3562, 0.6134, 0.3596, 0.95, 0.391, 0.9326, 0.4095, 0.9163, 0.3936, 0.9307, 0.3857, 0.6366, 0.3993, 0.6208, 0.416, 0.6023, 0.3979, 0.6218, 0.3917, 0.9326, 0.4095, 0.8859, 0.4288, 0.8725, 0.4094, 0.9163, 0.3936, 0.6816, 0.4135, 0.6688, 0.4337, 0.6208, 0.416, 0.6366, 0.3993, 0.8859, 0.4288, 0.8543, 0.431, 0.8533, 0.4172, 0.8725, 0.4094, 0.7012, 0.4205, 0.7008, 0.4345, 0.6688, 0.4337, 0.6816, 0.4135, 0.8543, 0.431, 0.8427, 0.4291, 0.8415, 0.4172, 0.8533, 0.4172, 0.713, 0.42, 0.7124, 0.4321, 0.7008, 0.4345, 0.7012, 0.4205, 0.8427, 0.4291, 0.8046, 0.4272, 0.8094, 0.3993, 0.8415, 0.4172, 0.7445, 0.4006, 0.7506, 0.4284, 0.7124, 0.4321, 0.713, 0.42, 0.8046, 0.4272, 0.7775, 0.425, 0.7767, 0.3872, 0.8094, 0.3993, 0.7767, 0.3872, 0.7775, 0.425, 0.7506, 0.4284, 0.7445, 0.4006, 0.8257, 0.3871, 0.8437, 0.3938, 0.8415, 0.4172, 0.8094, 0.3993, 0.713, 0.42, 0.7099, 0.3967, 0.7277, 0.3891, 0.7445, 0.4006, 0.8437, 0.3938, 0.8563, 0.3926, 0.8533, 0.4172, 0.8415, 0.4172, 0.7012, 0.4205, 0.6971, 0.3959, 0.7099, 0.3967, 0.713, 0.42, 0.8747, 0.3861, 0.8725, 0.4094, 0.8533, 0.4172, 0.8563, 0.3926, 0.7012, 0.4205, 0.6816, 0.4135, 0.6783, 0.3902, 0.6971, 0.3959, 0.9069, 0.3785, 0.9163, 0.3936, 0.8725, 0.4094, 0.8747, 0.3861, 0.6816, 0.4135, 0.6366, 0.3993, 0.6457, 0.3836, 0.6783, 0.3902, 0.9174, 0.3662, 0.9307, 0.3857, 0.9163, 0.3936, 0.9069, 0.3785, 0.6366, 0.3993, 0.6218, 0.3917, 0.6346, 0.3715, 0.6457, 0.3836, 0.9191, 0.3458, 0.9379, 0.3538, 0.9307, 0.3857, 0.9174, 0.3662, 0.6218, 0.3917, 0.6134, 0.3596, 0.6323, 0.3509, 0.6346, 0.3715, 0.899, 0.3155, 0.926, 0.3214, 0.9379, 0.3538, 0.9191, 0.3458, 0.6134, 0.3596, 0.6247, 0.3264, 0.6518, 0.3198, 0.6323, 0.3509, 0.8741, 0.2996, 0.886, 0.2851, 0.926, 0.3214, 0.899, 0.3155, 0.6247, 0.3264, 0.6639, 0.2892, 0.6762, 0.3031, 0.6518, 0.3198, 0.8277, 0.3119, 0.8122, 0.2564, 0.886, 0.2851, 0.8741, 0.2996, 0.6639, 0.2892, 0.7363, 0.2588, 0.723, 0.3138, 0.6762, 0.3031, 0.8277, 0.3119, 0.8169, 0.3222, 0.775, 0.2964, 0.8122, 0.2564, 0.775, 0.2964, 0.7342, 0.3237, 0.723, 0.3138, 0.7363, 0.2588, 0.8257, 0.3871, 0.8094, 0.3993, 0.7767, 0.3872, 0.8111, 0.3632, 0.7767, 0.3872, 0.7445, 0.4006, 0.7277, 0.3891, 0.7414, 0.3646, 0.8111, 0.3632, 0.7767, 0.3872, 0.7758, 0.3424, 0.8105, 0.3398, 0.7758, 0.3424, 0.7767, 0.3872, 0.7414, 0.3646, 0.7412, 0.3412, 0.775, 0.2964, 0.8169, 0.3222, 0.8105, 0.3398, 0.7758, 0.3424, 0.7412, 0.3412, 0.7342, 0.3237, 0.775, 0.2964, 0.7758, 0.3424, 0.7768, 0.06057, 0.7649, 0.05906, 0.7643, 0.04504, 0.7962, 0.04627, 0.7643, 0.04504, 0.7649, 0.05906, 0.7533, 0.06152, 0.7327, 0.04921, 0.7874, 0.06909, 0.7768, 0.06057, 0.7962, 0.04627, 0.809, 0.04924, 0.7327, 0.04921, 0.7533, 0.06152, 0.7437, 0.07112, 0.7203, 0.05339, 0.7884, 0.09202, 0.7874, 0.06909, 0.809, 0.04924, 0.816, 0.06654, 0.7203, 0.05339, 0.7437, 0.07112, 0.7449, 0.09409, 0.7149, 0.07132, 0.8226, 0.1473, 0.7891, 0.1541, 0.7908, 0.098, 0.8178, 0.08917, 0.743, 0.1003, 0.7503, 0.1558, 0.7162, 0.1523, 0.7152, 0.0941, 0.7884, 0.09202, 0.816, 0.06654, 0.8178, 0.08917, 0.7908, 0.098, 0.7152, 0.0941, 0.7149, 0.07132, 0.7449, 0.09409, 0.743, 0.1003, 0.7981, 0.1973, 0.7714, 0.1867, 0.7698, 0.1554, 0.7891, 0.1541, 0.7698, 0.1554, 0.7714, 0.1867, 0.7449, 0.1986, 0.7503, 0.1558, 0.7908, 0.098, 0.7891, 0.1541, 0.7698, 0.1554, 0.7671, 0.1019, 0.7698, 0.1554, 0.7503, 0.1558, 0.743, 0.1003, 0.7671, 0.1019, 0.7662, 0.0846, 0.7884, 0.09202, 0.7908, 0.098, 0.7671, 0.1019, 0.743, 0.1003, 0.7449, 0.09409, 0.7662, 0.0846, 0.7671, 0.1019, 0.241, 0.8744, 0.2373, 0.8623, 0.2492, 0.8575, 0.2612, 0.8611, 0.2449, 0.8136, 0.2322, 0.8113, 0.2334, 0.7986, 0.256, 0.8078, 0.2131, 0.8744, 0.2221, 0.8618, 0.2373, 0.8623, 0.241, 0.8744, 0.2322, 0.8113, 0.2172, 0.8149, 0.2054, 0.8042, 0.2334, 0.7986, 0.2031, 0.841, 0.2182, 0.8517, 0.2221, 0.8618, 0.2131, 0.8744, 0.2172, 0.8149, 0.2157, 0.8256, 0.2031, 0.841, 0.2054, 0.8042, 0.2168, 0.8367, 0.2213, 0.8382, 0.2182, 0.8517, 0.2031, 0.841, 0.2157, 0.8256, 0.2213, 0.8382, 0.2168, 0.8367, 0.2031, 0.841, 0.2688, 0.8335, 0.2612, 0.8611, 0.2492, 0.8575, 0.258, 0.8346, 0.2449, 0.8136, 0.256, 0.8078, 0.2688, 0.8335, 0.258, 0.8346, 0.258, 0.8346, 0.2492, 0.8575, 0.2423, 0.8526, 0.249, 0.8354, 0.2391, 0.8199, 0.2449, 0.8136, 0.258, 0.8346, 0.249, 0.8354, 0.2213, 0.8382, 0.2298, 0.8374, 0.2236, 0.8503, 0.2183, 0.8517, 0.2212, 0.8258, 0.2298, 0.8374, 0.2213, 0.8382, 0.2157, 0.8256, 0.2183, 0.8517, 0.2236, 0.8503, 0.2265, 0.8568, 0.2221, 0.8618, 0.2227, 0.8189, 0.2212, 0.8258, 0.2157, 0.8256, 0.2172, 0.8149, 0.2221, 0.8618, 0.2265, 0.8568, 0.2359, 0.8562, 0.2373, 0.8623, 0.232, 0.8176, 0.2227, 0.8189, 0.2172, 0.8149, 0.2322, 0.8113, 0.2373, 0.8623, 0.2359, 0.8562, 0.2423, 0.8526, 0.2492, 0.8575, 0.2391, 0.8199, 0.232, 0.8176, 0.2322, 0.8113, 0.2449, 0.8136, 0.2298, 0.8374, 0.2359, 0.8562, 0.2265, 0.8568, 0.2236, 0.8503, 0.2227, 0.8189, 0.232, 0.8176, 0.2298, 0.8374, 0.2212, 0.8258, 0.2298, 0.8374, 0.249, 0.8354, 0.2423, 0.8526, 0.2359, 0.8562, 0.2391, 0.8199, 0.249, 0.8354, 0.2298, 0.8374, 0.232, 0.8176, 0.7736, 0.2427, 0.8009, 0.2391, 0.8122, 0.2564, 0.775, 0.2964, 0.7363, 0.2588, 0.7463, 0.2412, 0.7736, 0.2427, 0.775, 0.2964, 0.8009, 0.2391, 0.8109, 0.2175, 0.8266, 0.2073, 0.8122, 0.2564, 0.7178, 0.2116, 0.7342, 0.2202, 0.7463, 0.2412, 0.7363, 0.2588, 0.8109, 0.2175, 0.7981, 0.1973, 0.825, 0.1847, 0.8266, 0.2073, 0.7173, 0.1891, 0.7449, 0.1986, 0.7342, 0.2202, 0.7178, 0.2116, 0.7981, 0.1973, 0.7891, 0.1541, 0.8226, 0.1473, 0.825, 0.1847, 0.7162, 0.1523, 0.7503, 0.1558, 0.7449, 0.1986, 0.7173, 0.1891, 0.8629, 0.1352, 0.8728, 0.1694, 0.825, 0.1847, 0.8226, 0.1473, 0.7173, 0.1891, 0.6689, 0.1795, 0.6748, 0.1444, 0.7162, 0.1523, 0.8728, 0.1694, 0.8768, 0.188, 0.8266, 0.2073, 0.825, 0.1847, 0.7178, 0.2116, 0.6675, 0.1981, 0.6689, 0.1795, 0.7173, 0.1891, 0.8803, 0.2091, 0.8122, 0.2564, 0.8266, 0.2073, 0.8768, 0.188, 0.7178, 0.2116, 0.7363, 0.2588, 0.6673, 0.2189, 0.6675, 0.1981, 0.2693, 0.866, 0.2726, 0.8329, 0.2764, 0.8329, 0.2751, 0.8605, 0.2764, 0.8329, 0.2726, 0.8329, 0.2693, 0.7992, 0.2753, 0.8048, 0.3048, 0.8662, 0.2693, 0.866, 0.2751, 0.8605, 0.3004, 0.8603, 0.2753, 0.8048, 0.2693, 0.7992, 0.3065, 0.7986, 0.3017, 0.8047, 0.3174, 0.8508, 0.3048, 0.8662, 0.3004, 0.8603, 0.3133, 0.8463, 0.3017, 0.8047, 0.3065, 0.7986, 0.3194, 0.816, 0.3146, 0.8204, 0.3202, 0.834, 0.3174, 0.8508, 0.3133, 0.8463, 0.3162, 0.8338, 0.3146, 0.8204, 0.3194, 0.816, 0.3202, 0.834, 0.3162, 0.8338, 0.3162, 0.8338, 0.3133, 0.8463, 0.3016, 0.8404, 0.3034, 0.8336, 0.3024, 0.8253, 0.3146, 0.8204, 0.3162, 0.8338, 0.3034, 0.8336, 0.3133, 0.8463, 0.3004, 0.8603, 0.2965, 0.8466, 0.3016, 0.8404, 0.2978, 0.8183, 0.3017, 0.8047, 0.3146, 0.8204, 0.3024, 0.8253, 0.3004, 0.8603, 0.2751, 0.8605, 0.2881, 0.8489, 0.2965, 0.8466, 0.2886, 0.8174, 0.2753, 0.8048, 0.3017, 0.8047, 0.2978, 0.8183, 0.2751, 0.8605, 0.2764, 0.8329, 0.2897, 0.8328, 0.2881, 0.8489, 0.2897, 0.8328, 0.2764, 0.8329, 0.2753, 0.8048, 0.2886, 0.8174, 0.3277, 0.819, 0.3454, 0.819, 0.3437, 0.8292, 0.3207, 0.8393, 0.3437, 0.8088, 0.3454, 0.819, 0.3277, 0.819, 0.3207, 0.7986, 0.3207, 0.8393, 0.3437, 0.8292, 0.3352, 0.8394, 0.3352, 0.7986, 0.3437, 0.8088, 0.3207, 0.7986, 0.07953, 0.8078, 0.09281, 0.821, 0.08526, 0.8258, 0.07337, 0.8165, 0.1867, 0.8899, 0.1943, 0.8948, 0.181, 0.9079, 0.1748, 0.8993, 0.05947, 0.7987, 0.07953, 0.8078, 0.07337, 0.8165, 0.05639, 0.8115, 0.1748, 0.8993, 0.181, 0.9079, 0.1609, 0.9171, 0.1578, 0.9042, 0.03264, 0.7986, 0.05947, 0.7987, 0.05639, 0.8115, 0.0373, 0.8118, 0.1578, 0.9042, 0.1609, 0.9171, 0.1341, 0.9172, 0.1388, 0.9039, 0.09281, 0.821, 0.1012, 0.8339, 0.09125, 0.8377, 0.08526, 0.8258, 0.1927, 0.878, 0.2027, 0.8818, 0.1943, 0.8948, 0.1867, 0.8899, 0.1012, 0.8339, 0.1012, 0.8768, 0.08935, 0.8701, 0.09125, 0.8377, 0.1908, 0.8456, 0.2027, 0.8389, 0.2027, 0.8818, 0.1927, 0.878, 0.1012, 0.8768, 0.08255, 0.8996, 0.07442, 0.8885, 0.08935, 0.8701, 0.1759, 0.8272, 0.184, 0.8161, 0.2027, 0.8389, 0.1908, 0.8456, 0.08255, 0.8996, 0.04448, 0.9172, 0.04675, 0.9043, 0.07442, 0.8885, 0.1482, 0.8115, 0.1459, 0.7986, 0.184, 0.8161, 0.1759, 0.8272, 0.04448, 0.9172, 0.01926, 0.9125, 0.02592, 0.8984, 0.04675, 0.9043, 0.1274, 0.8173, 0.1207, 0.8032, 0.1459, 0.7986, 0.1482, 0.8115, 0.01926, 0.9125, 0.00494, 0.8972, 0.01378, 0.8877, 0.02592, 0.8984, 0.1152, 0.828, 0.1064, 0.8185, 0.1207, 0.8032, 0.1274, 0.8173, 0.00494, 0.8972, 0.0002273, 0.8539, 0.01332, 0.8539, 0.01378, 0.8877, 0.1148, 0.8618, 0.1017, 0.8618, 0.1064, 0.8185, 0.1152, 0.828, 0.0002273, 0.8539, 0.004828, 0.8284, 0.01501, 0.8345, 0.01332, 0.8539, 0.1165, 0.8813, 0.1063, 0.8873, 0.1017, 0.8618, 0.1148, 0.8618, 0.004828, 0.8284, 0.01367, 0.8124, 0.02233, 0.8213, 0.01501, 0.8345, 0.1238, 0.8945, 0.1151, 0.9033, 0.1063, 0.8873, 0.1165, 0.8813, 0.01367, 0.8124, 0.03264, 0.7986, 0.0373, 0.8118, 0.02233, 0.8213, 0.1388, 0.9039, 0.1341, 0.9172, 0.1151, 0.9033, 0.1238, 0.8945, 0.02233, 0.8213, 0.0373, 0.8118, 0.03904, 0.8199, 0.02648, 0.8251, 0.1405, 0.8958, 0.1388, 0.9039, 0.1238, 0.8945, 0.1279, 0.8906, 0.01501, 0.8345, 0.02233, 0.8213, 0.02648, 0.8251, 0.02034, 0.8366, 0.1279, 0.8906, 0.1238, 0.8945, 0.1165, 0.8813, 0.1218, 0.8791, 0.01332, 0.8539, 0.01501, 0.8345, 0.02034, 0.8366, 0.01816, 0.8538, 0.1218, 0.8791, 0.1165, 0.8813, 0.1148, 0.8618, 0.1196, 0.8619, 0.01378, 0.8877, 0.01332, 0.8539, 0.01816, 0.8538, 0.02173, 0.8829, 0.1196, 0.8619, 0.1148, 0.8618, 0.1152, 0.828, 0.1232, 0.8329, 0.02592, 0.8984, 0.01378, 0.8877, 0.02173, 0.8829, 0.03087, 0.8919, 0.1232, 0.8329, 0.1152, 0.828, 0.1274, 0.8173, 0.1323, 0.8238, 0.04675, 0.9043, 0.02592, 0.8984, 0.03087, 0.8919, 0.04549, 0.8962, 0.1323, 0.8238, 0.1274, 0.8173, 0.1482, 0.8115, 0.147, 0.8196, 0.07442, 0.8885, 0.04675, 0.9043, 0.04549, 0.8962, 0.07086, 0.8839, 0.147, 0.8196, 0.1482, 0.8115, 0.1759, 0.8272, 0.1723, 0.8319, 0.08935, 0.8701, 0.07442, 0.8885, 0.07086, 0.8839, 0.08343, 0.8688, 0.1723, 0.8319, 0.1759, 0.8272, 0.1908, 0.8456, 0.1849, 0.847, 0.09125, 0.8377, 0.08935, 0.8701, 0.08343, 0.8688, 0.08569, 0.84, 0.1849, 0.847, 0.1908, 0.8456, 0.1927, 0.878, 0.1871, 0.8757, 0.08526, 0.8258, 0.09125, 0.8377, 0.08569, 0.84, 0.07877, 0.8294, 0.1871, 0.8757, 0.1927, 0.878, 0.1867, 0.8899, 0.1802, 0.8863, 0.0373, 0.8118, 0.05639, 0.8115, 0.05472, 0.8176, 0.03904, 0.8199, 0.1562, 0.8982, 0.1578, 0.9042, 0.1388, 0.9039, 0.1405, 0.8958, 0.05639, 0.8115, 0.07337, 0.8165, 0.06849, 0.8238, 0.05472, 0.8176, 0.17, 0.8919, 0.1748, 0.8993, 0.1578, 0.9042, 0.1562, 0.8982, 0.07337, 0.8165, 0.08526, 0.8258, 0.07877, 0.8294, 0.06849, 0.8238, 0.1802, 0.8863, 0.1867, 0.8899, 0.1748, 0.8993, 0.17, 0.8919, 0.7775, 0.425, 0.8046, 0.4272, 0.8118, 0.4658, 0.7786, 0.469, 0.7452, 0.4674, 0.7506, 0.4284, 0.7775, 0.425, 0.7786, 0.469, 0.8046, 0.4272, 0.8427, 0.4291, 0.8431, 0.4416, 0.8118, 0.4658, 0.7126, 0.4447, 0.7124, 0.4321, 0.7506, 0.4284, 0.7452, 0.4674, 0.8427, 0.4291, 0.8543, 0.431, 0.8579, 0.4455, 0.8431, 0.4416, 0.6978, 0.4492, 0.7008, 0.4345, 0.7124, 0.4321, 0.7126, 0.4447, 0.8543, 0.431, 0.8859, 0.4288, 0.9006, 0.4631, 0.8579, 0.4455, 0.6555, 0.469, 0.6688, 0.4337, 0.7008, 0.4345, 0.6978, 0.4492, 0.8859, 0.4288, 0.9326, 0.4095, 0.9569, 0.4293, 0.9006, 0.4631, 0.5968, 0.4372, 0.6208, 0.416, 0.6688, 0.4337, 0.6555, 0.469, 0.9326, 0.4095, 0.95, 0.391, 0.9774, 0.4037, 0.9569, 0.4293, 0.5748, 0.4119, 0.6023, 0.3979, 0.6208, 0.416, 0.5968, 0.4372, 0.95, 0.391, 0.975, 0.3495, 0.9938, 0.3454, 0.9774, 0.4037, 0.556, 0.3527, 0.5754, 0.3562, 0.6023, 0.3979, 0.5748, 0.4119, 0.975, 0.3495, 0.944, 0.3032, 0.9734, 0.2911, 0.9938, 0.3454, 0.5754, 0.296, 0.606, 0.3082, 0.5754, 0.3562, 0.556, 0.3527, 0.944, 0.3032, 0.9206, 0.2616, 0.9389, 0.2553, 0.9734, 0.2911, 0.6114, 0.2585, 0.6303, 0.2657, 0.606, 0.3082, 0.5754, 0.296, 0.2906, 0.1637, 0.2894, 0.205, 0.2074, 0.2342, 0.2353, 0.1663, 0.3696, 0.2388, 0.2894, 0.205, 0.2906, 0.1637, 0.3456, 0.1694, 0.2932, 0.07204, 0.2906, 0.1637, 0.2353, 0.1663, 0.2414, 0.08302, 0.3456, 0.1694, 0.2906, 0.1637, 0.2932, 0.07204, 0.3442, 0.08595, 0.2952, 0.0002273, 0.2932, 0.07204, 0.2414, 0.08302, 0.2382, 0.01217, 0.3442, 0.08595, 0.2932, 0.07204, 0.2952, 0.0002273, 0.3515, 0.0154, 0.8017, 0.02935, 0.7636, 0.02988, 0.7623, 0.0002272, 0.8082, 0.0009548, 0.7623, 0.0002272, 0.7636, 0.02988, 0.7256, 0.03286, 0.7165, 0.005132, 0.8292, 0.0349, 0.8017, 0.02935, 0.8082, 0.0009548, 0.8509, 0.01722, 0.7165, 0.005132, 0.7256, 0.03286, 0.6987, 0.04094, 0.6754, 0.02526, 0.8369, 0.04378, 0.8292, 0.0349, 0.8509, 0.01722, 0.8891, 0.05563, 0.6754, 0.02526, 0.6987, 0.04094, 0.6918, 0.05054, 0.6405, 0.06719, 0.8478, 0.07908, 0.8369, 0.04378, 0.8891, 0.05563, 0.9082, 0.1106, 0.6405, 0.06719, 0.6918, 0.05054, 0.6842, 0.0869, 0.6261, 0.1246, 0.1871, 0.09226, 0.2414, 0.08302, 0.2353, 0.1663, 0.1849, 0.1666, 0.3456, 0.1694, 0.3442, 0.08595, 0.3979, 0.09827, 0.3959, 0.1726, 0.1871, 0.09226, 0.1807, 0.02179, 0.2382, 0.01217, 0.2414, 0.08302, 0.3515, 0.0154, 0.4084, 0.02828, 0.3979, 0.09827, 0.3442, 0.08595, 0.1444, 0.2006, 0.1849, 0.1666, 0.2353, 0.1663, 0.2074, 0.2342, 0.3456, 0.1694, 0.3959, 0.1726, 0.4343, 0.2088, 0.3696, 0.2388, 0.8629, 0.1352, 0.8478, 0.07908, 0.9082, 0.1106, 0.9115, 0.1517, 0.6261, 0.1246, 0.6842, 0.0869, 0.6748, 0.1444, 0.6274, 0.1672, 0.8728, 0.1694, 0.9095, 0.1719, 0.9029, 0.189, 0.8768, 0.188, 0.6423, 0.2037, 0.6324, 0.1876, 0.6689, 0.1795, 0.6675, 0.1981, 0.8629, 0.1352, 0.9115, 0.1517, 0.9095, 0.1719, 0.8728, 0.1694, 0.6324, 0.1876, 0.6274, 0.1672, 0.6748, 0.1444, 0.6689, 0.1795, 0.8803, 0.2091, 0.8768, 0.188, 0.9029, 0.189, 0.899, 0.2053, 0.6423, 0.2037, 0.6675, 0.1981, 0.6673, 0.2189, 0.6505, 0.2167, 0.8803, 0.2091, 0.899, 0.2053, 0.9389, 0.2553, 0.9206, 0.2616, 0.6114, 0.2585, 0.6505, 0.2167, 0.6673, 0.2189, 0.6303, 0.2657, 0.282, 0.4624, 0.2481, 0.4576, 0.2433, 0.432, 0.2828, 0.4344, 0.3225, 0.4343, 0.3162, 0.4595, 0.282, 0.4624, 0.2828, 0.4344, 0.2828, 0.4344, 0.2433, 0.432, 0.2345, 0.3865, 0.2842, 0.386, 0.3338, 0.3893, 0.3225, 0.4343, 0.2828, 0.4344, 0.2842, 0.386, 0.2842, 0.386, 0.2345, 0.3865, 0.2143, 0.2719, 0.2883, 0.2429, 0.3606, 0.2761, 0.3338, 0.3893, 0.2842, 0.386, 0.2883, 0.2429, 0.2883, 0.2429, 0.2143, 0.2719, 0.2074, 0.2342, 0.2894, 0.205, 0.3696, 0.2388, 0.3606, 0.2761, 0.2883, 0.2429, 0.2894, 0.205, 0.1444, 0.2006, 0.2074, 0.2342, 0.2143, 0.2719, 0.1193, 0.2127, 0.3606, 0.2761, 0.3696, 0.2388, 0.4343, 0.2088, 0.4587, 0.2224, 0.01571, 0.4858, 0.01279, 0.381, 0.1248, 0.431, 0.1275, 0.4924, 0.4408, 0.44, 0.5555, 0.3964, 0.5466, 0.501, 0.4346, 0.5012, 0.2809, 0.5015, 0.2412, 0.4955, 0.2481, 0.4576, 0.282, 0.4624, 0.3162, 0.4595, 0.321, 0.4977, 0.2809, 0.5015, 0.282, 0.4624, 0.2768, 0.647, 0.2069, 0.6184, 0.225, 0.5769, 0.2784, 0.5899, 0.3324, 0.58, 0.3481, 0.6224, 0.2768, 0.647, 0.2784, 0.5899, 0.2784, 0.5899, 0.225, 0.5769, 0.2362, 0.5443, 0.2799, 0.5383, 0.3231, 0.5468, 0.3324, 0.58, 0.2784, 0.5899, 0.2799, 0.5383, 0.2799, 0.5383, 0.2362, 0.5443, 0.2412, 0.4955, 0.2809, 0.5015, 0.321, 0.4977, 0.3231, 0.5468, 0.2799, 0.5383, 0.2809, 0.5015, 0.02751, 0.6518, 0.0002273, 0.601, 0.06095, 0.5848, 0.09992, 0.6077, 0.4958, 0.5971, 0.5555, 0.6169, 0.5254, 0.666, 0.4556, 0.6178, 0.09992, 0.6077, 0.06095, 0.5848, 0.1428, 0.5538, 0.1787, 0.5753, 0.4159, 0.5615, 0.4958, 0.5971, 0.4556, 0.6178, 0.3788, 0.581, 0.1787, 0.5753, 0.1428, 0.5538, 0.1794, 0.5371, 0.205, 0.5486, 0.3803, 0.5429, 0.4159, 0.5615, 0.3788, 0.581, 0.3541, 0.5529, 0.205, 0.5486, 0.1794, 0.5371, 0.1989, 0.5149, 0.2194, 0.5242, 0.362, 0.5195, 0.3803, 0.5429, 0.3541, 0.5529, 0.3411, 0.5277, 0.1994, 0.4857, 0.2219, 0.4879, 0.2194, 0.5242, 0.1989, 0.5149, 0.3411, 0.5277, 0.3406, 0.4913, 0.3632, 0.4903, 0.362, 0.5195, 0.2412, 0.4955, 0.2362, 0.5443, 0.2194, 0.5242, 0.2219, 0.4879, 0.3411, 0.5277, 0.3231, 0.5468, 0.321, 0.4977, 0.3406, 0.4913, 0.2362, 0.5443, 0.225, 0.5769, 0.205, 0.5486, 0.2194, 0.5242, 0.3541, 0.5529, 0.3324, 0.58, 0.3231, 0.5468, 0.3411, 0.5277, 0.225, 0.5769, 0.2069, 0.6184, 0.1787, 0.5753, 0.205, 0.5486, 0.3788, 0.581, 0.3481, 0.6224, 0.3324, 0.58, 0.3541, 0.5529, 0.2069, 0.6184, 0.1225, 0.6869, 0.09992, 0.6077, 0.1787, 0.5753, 0.4556, 0.6178, 0.4285, 0.6956, 0.3481, 0.6224, 0.3788, 0.581, 0.09448, 0.7298, 0.02751, 0.6518, 0.09992, 0.6077, 0.1225, 0.6869, 0.4556, 0.6178, 0.5254, 0.666, 0.4541, 0.7401, 0.4285, 0.6956, 0.2739, 0.7473, 0.1225, 0.6869, 0.2069, 0.6184, 0.2768, 0.647, 0.3481, 0.6224, 0.4285, 0.6956, 0.2739, 0.7473, 0.2768, 0.647, 0.8118, 0.4658, 0.8431, 0.4416, 0.8579, 0.4455, 0.9006, 0.4631, 0.6978, 0.4492, 0.7126, 0.4447, 0.7452, 0.4674, 0.6555, 0.469, 0.2356, 0.7769, 0.09448, 0.7298, 0.1225, 0.6869, 0.2739, 0.7473, 0.4285, 0.6956, 0.4541, 0.7401, 0.3105, 0.779, 0.2739, 0.7473, 0.2725, 0.7981, 0.2356, 0.7769, 0.2739, 0.7473, 0.2739, 0.7473, 0.3105, 0.779, 0.2725, 0.7981, 0.0002273, 0.601, 0.01571, 0.4858, 0.1275, 0.4924, 0.06095, 0.5848, 0.4346, 0.5012, 0.5466, 0.501, 0.5555, 0.6169, 0.4958, 0.5971, 0.1275, 0.4924, 0.1497, 0.5027, 0.1428, 0.5538, 0.06095, 0.5848, 0.4159, 0.5615, 0.4119, 0.5102, 0.4346, 0.5012, 0.4958, 0.5971, 0.1497, 0.5027, 0.1732, 0.499, 0.1794, 0.5371, 0.1428, 0.5538, 0.3803, 0.5429, 0.3886, 0.5051, 0.4119, 0.5102, 0.4159, 0.5615, 0.1994, 0.4857, 0.1989, 0.5149, 0.1794, 0.5371, 0.1732, 0.499, 0.3803, 0.5429, 0.362, 0.5195, 0.3632, 0.4903, 0.3886, 0.5051, 0.2143, 0.2719, 0.2345, 0.3865, 0.2042, 0.3997, 0.1443, 0.3391, 0.3634, 0.4042, 0.3338, 0.3893, 0.3606, 0.2761, 0.4266, 0.3471, 0.1248, 0.431, 0.1443, 0.3391, 0.2042, 0.3997, 0.1778, 0.4189, 0.3634, 0.4042, 0.4266, 0.3471, 0.4408, 0.44, 0.3886, 0.4249, 0.01279, 0.381, 0.02981, 0.2998, 0.1443, 0.3391, 0.1248, 0.431, 0.4266, 0.3471, 0.5431, 0.3145, 0.5555, 0.3964, 0.4408, 0.44, 0.02981, 0.2998, 0.09125, 0.2052, 0.1193, 0.2127, 0.1443, 0.3391, 0.4587, 0.2224, 0.4872, 0.2165, 0.5431, 0.3145, 0.4266, 0.3471, 0.1193, 0.2127, 0.2143, 0.2719, 0.1443, 0.3391, 0.4266, 0.3471, 0.3606, 0.2761, 0.4587, 0.2224, 0.02981, 0.2998, 0.06477, 0.1987, 0.09125, 0.2052, 0.6423, 0.2037, 0.6505, 0.2167, 0.6114, 0.2585, 0.1994, 0.4857, 0.2046, 0.4523, 0.2279, 0.4531, 0.2219, 0.4879, 0.3367, 0.4562, 0.3599, 0.4567, 0.3632, 0.4903, 0.3406, 0.4913, 0.2412, 0.4955, 0.2219, 0.4879, 0.2279, 0.4531, 0.2481, 0.4576, 0.3367, 0.4562, 0.3406, 0.4913, 0.321, 0.4977, 0.3162, 0.4595, 0.1778, 0.4189, 0.2042, 0.3997, 0.2279, 0.4531, 0.2046, 0.4523, 0.3367, 0.4562, 0.3634, 0.4042, 0.3886, 0.4249, 0.3599, 0.4567, 0.2345, 0.3865, 0.2433, 0.432, 0.2279, 0.4531, 0.2042, 0.3997, 0.3367, 0.4562, 0.3225, 0.4343, 0.3338, 0.3893, 0.3634, 0.4042, 0.2481, 0.4576, 0.2279, 0.4531, 0.2433, 0.432, 0.3225, 0.4343, 0.3367, 0.4562, 0.3162, 0.4595, 0.7251, 0.635, 0.743, 0.6577, 0.7313, 0.6656, 0.722, 0.6422, 0.8244, 0.6656, 0.8127, 0.6577, 0.8306, 0.635, 0.8337, 0.6422, 0.7251, 0.635, 0.722, 0.6422, 0.7133, 0.6264, 0.715, 0.6225, 0.8425, 0.6264, 0.8337, 0.6422, 0.8306, 0.635, 0.8407, 0.6225, 0.715, 0.6225, 0.7133, 0.6264, 0.7074, 0.6212, 0.7098, 0.6194, 0.8483, 0.6212, 0.8425, 0.6264, 0.8407, 0.6225, 0.8459, 0.6194, 0.7098, 0.6194, 0.7074, 0.6212, 0.6992, 0.6139, 0.7034, 0.6122, 0.8566, 0.6139, 0.8483, 0.6212, 0.8459, 0.6194, 0.8523, 0.6122, 0.7034, 0.6122, 0.6992, 0.6139, 0.6789, 0.5989, 0.6835, 0.5918, 0.8769, 0.5989, 0.8566, 0.6139, 0.8523, 0.6122, 0.8722, 0.5918, 0.6835, 0.5918, 0.6789, 0.5989, 0.6245, 0.5738, 0.6214, 0.5497, 0.9312, 0.5738, 0.8769, 0.5989, 0.8722, 0.5918, 0.9343, 0.5497, 0.6789, 0.5989, 0.6823, 0.6087, 0.6402, 0.5921, 0.6245, 0.5738, 0.9155, 0.5921, 0.8734, 0.6087, 0.8769, 0.5989, 0.9312, 0.5738, 0.6992, 0.6139, 0.6979, 0.6165, 0.6823, 0.6087, 0.6789, 0.5989, 0.8734, 0.6087, 0.8578, 0.6165, 0.8566, 0.6139, 0.8769, 0.5989, 0.7074, 0.6212, 0.7049, 0.6215, 0.6979, 0.6165, 0.6992, 0.6139, 0.8578, 0.6165, 0.8508, 0.6215, 0.8483, 0.6212, 0.8566, 0.6139, 0.7133, 0.6264, 0.7084, 0.627, 0.7049, 0.6215, 0.7074, 0.6212, 0.8508, 0.6215, 0.8473, 0.627, 0.8425, 0.6264, 0.8483, 0.6212, 0.722, 0.6422, 0.71, 0.6415, 0.7084, 0.627, 0.7133, 0.6264, 0.8473, 0.627, 0.8457, 0.6415, 0.8337, 0.6422, 0.8425, 0.6264, 0.722, 0.6422, 0.7313, 0.6656, 0.7088, 0.6625, 0.71, 0.6415, 0.8469, 0.6625, 0.8244, 0.6656, 0.8337, 0.6422, 0.8457, 0.6415, 0.1248, 0.431, 0.1778, 0.4189, 0.1697, 0.4442, 0.1513, 0.444, 0.3952, 0.4506, 0.3886, 0.4249, 0.4408, 0.44, 0.4136, 0.4515, 0.5779, 0.4694, 0.6214, 0.5497, 0.6245, 0.5738, 0.5596, 0.5848, 0.9312, 0.5738, 0.9343, 0.5497, 0.9779, 0.4694, 0.9961, 0.5848, 0.1275, 0.4924, 0.1248, 0.431, 0.1513, 0.444, 0.1497, 0.5027, 0.4136, 0.4515, 0.4408, 0.44, 0.4346, 0.5012, 0.4119, 0.5102, 0.7776, 0.7238, 0.732, 0.7372, 0.7313, 0.6656, 0.743, 0.6577, 0.8244, 0.6656, 0.8238, 0.7372, 0.7781, 0.7238, 0.8127, 0.6577, 0.6245, 0.5738, 0.6402, 0.5921, 0.6264, 0.6124, 0.5596, 0.5848, 0.9293, 0.6124, 0.9155, 0.5921, 0.9312, 0.5738, 0.9961, 0.5848, 0.6294, 0.6244, 0.556, 0.6266, 0.5596, 0.5848, 0.6264, 0.6124, 0.9961, 0.5848, 0.9998, 0.6266, 0.9263, 0.6244, 0.9293, 0.6124, 0.6166, 0.6544, 0.556, 0.6266, 0.6294, 0.6244, 0.6307, 0.6392, 0.9263, 0.6244, 0.9998, 0.6266, 0.9392, 0.6544, 0.9251, 0.6392, 0.6515, 0.6815, 0.6343, 0.7398, 0.556, 0.6266, 0.6166, 0.6544, 0.9998, 0.6266, 0.9215, 0.7398, 0.9042, 0.6815, 0.9392, 0.6544, 0.732, 0.7372, 0.6343, 0.7398, 0.6515, 0.6815, 0.6902, 0.6844, 0.9042, 0.6815, 0.9215, 0.7398, 0.8238, 0.7372, 0.8655, 0.6844, 0.7313, 0.6656, 0.732, 0.7372, 0.6902, 0.6844, 0.7088, 0.6625, 0.8655, 0.6844, 0.8238, 0.7372, 0.8244, 0.6656, 0.8469, 0.6625, 0.1497, 0.5027, 0.1706, 0.48, 0.1721, 0.4931, 0.1732, 0.499, 0.3901, 0.4993, 0.3923, 0.4863, 0.4119, 0.5102, 0.3886, 0.5051, 0.1497, 0.5027, 0.1513, 0.444, 0.1704, 0.4537, 0.1706, 0.48, 0.394, 0.4601, 0.4136, 0.4515, 0.4119, 0.5102, 0.3923, 0.4863, 0.1513, 0.444, 0.1697, 0.4442, 0.1704, 0.4537, 0.394, 0.4601, 0.3952, 0.4506, 0.4136, 0.4515, 0.7088, 0.6625, 0.6902, 0.6844, 0.6833, 0.6654, 0.7005, 0.6528, 0.8724, 0.6654, 0.8655, 0.6844, 0.8469, 0.6625, 0.8552, 0.6528, 0.6902, 0.6844, 0.6515, 0.6815, 0.6591, 0.6628, 0.6833, 0.6654, 0.8966, 0.6628, 0.9042, 0.6815, 0.8655, 0.6844, 0.8724, 0.6654, 0.6515, 0.6815, 0.6166, 0.6544, 0.6337, 0.6517, 0.6591, 0.6628, 0.922, 0.6517, 0.9392, 0.6544, 0.9042, 0.6815, 0.8966, 0.6628, 0.6166, 0.6544, 0.6307, 0.6392, 0.6427, 0.6398, 0.6337, 0.6517, 0.913, 0.6398, 0.9251, 0.6392, 0.9392, 0.6544, 0.922, 0.6517, 0.6307, 0.6392, 0.6294, 0.6244, 0.6409, 0.6218, 0.6427, 0.6398, 0.9149, 0.6218, 0.9263, 0.6244, 0.9251, 0.6392, 0.913, 0.6398, 0.6294, 0.6244, 0.6264, 0.6124, 0.6346, 0.6165, 0.6409, 0.6218, 0.9211, 0.6165, 0.9293, 0.6124, 0.9263, 0.6244, 0.9149, 0.6218, 0.6264, 0.6124, 0.6402, 0.5921, 0.6443, 0.6033, 0.6346, 0.6165, 0.9114, 0.6033, 0.9155, 0.5921, 0.9293, 0.6124, 0.9211, 0.6165, 0.71, 0.6415, 0.7088, 0.6625, 0.7005, 0.6528, 0.7059, 0.6369, 0.8552, 0.6528, 0.8469, 0.6625, 0.8457, 0.6415, 0.8499, 0.6369, 0.7084, 0.627, 0.71, 0.6415, 0.7059, 0.6369, 0.7058, 0.6263, 0.8499, 0.6369, 0.8457, 0.6415, 0.8473, 0.627, 0.8499, 0.6263, 0.7049, 0.6215, 0.7084, 0.627, 0.7058, 0.6263, 0.7028, 0.623, 0.8499, 0.6263, 0.8473, 0.627, 0.8508, 0.6215, 0.853, 0.623, 0.6979, 0.6165, 0.7049, 0.6215, 0.7028, 0.623, 0.6977, 0.6192, 0.853, 0.623, 0.8508, 0.6215, 0.8578, 0.6165, 0.858, 0.6192, 0.6823, 0.6087, 0.6979, 0.6165, 0.6977, 0.6192, 0.6849, 0.6145, 0.858, 0.6192, 0.8578, 0.6165, 0.8734, 0.6087, 0.8708, 0.6145, 0.6402, 0.5921, 0.6823, 0.6087, 0.6849, 0.6145, 0.6443, 0.6033, 0.8708, 0.6145, 0.8734, 0.6087, 0.9155, 0.5921, 0.9114, 0.6033, 0.6427, 0.6398, 0.6409, 0.6218, 0.6649, 0.6251, 0.6605, 0.64, 0.8909, 0.6251, 0.9149, 0.6218, 0.913, 0.6398, 0.8953, 0.64, 0.6605, 0.64, 0.6649, 0.6251, 0.6821, 0.6306, 0.681, 0.6415, 0.8736, 0.6306, 0.8909, 0.6251, 0.8953, 0.64, 0.8747, 0.6415, 0.681, 0.6415, 0.6821, 0.6306, 0.692, 0.6325, 0.6946, 0.6392, 0.8638, 0.6325, 0.8736, 0.6306, 0.8747, 0.6415, 0.8612, 0.6392, 0.6946, 0.6392, 0.692, 0.6325, 0.697, 0.6298, 0.7004, 0.633, 0.8587, 0.6298, 0.8638, 0.6325, 0.8612, 0.6392, 0.8553, 0.633, 0.7059, 0.6369, 0.7005, 0.6528, 0.6946, 0.6392, 0.7004, 0.633, 0.8612, 0.6392, 0.8552, 0.6528, 0.8499, 0.6369, 0.8553, 0.633, 0.6833, 0.6654, 0.681, 0.6415, 0.6946, 0.6392, 0.7005, 0.6528, 0.8612, 0.6392, 0.8747, 0.6415, 0.8724, 0.6654, 0.8552, 0.6528, 0.6833, 0.6654, 0.6591, 0.6628, 0.6605, 0.64, 0.681, 0.6415, 0.8953, 0.64, 0.8966, 0.6628, 0.8724, 0.6654, 0.8747, 0.6415, 0.6427, 0.6398, 0.6605, 0.64, 0.6591, 0.6628, 0.6337, 0.6517, 0.8966, 0.6628, 0.8953, 0.64, 0.913, 0.6398, 0.922, 0.6517, 0.6346, 0.6165, 0.6443, 0.6033, 0.6649, 0.6251, 0.6409, 0.6218, 0.8909, 0.6251, 0.9114, 0.6033, 0.9211, 0.6165, 0.9149, 0.6218, 0.6849, 0.6145, 0.6821, 0.6306, 0.6649, 0.6251, 0.6443, 0.6033, 0.8909, 0.6251, 0.8736, 0.6306, 0.8708, 0.6145, 0.9114, 0.6033, 0.6977, 0.6192, 0.692, 0.6325, 0.6821, 0.6306, 0.6849, 0.6145, 0.8736, 0.6306, 0.8638, 0.6325, 0.858, 0.6192, 0.8708, 0.6145, 0.7028, 0.623, 0.697, 0.6298, 0.692, 0.6325, 0.6977, 0.6192, 0.8638, 0.6325, 0.8587, 0.6298, 0.853, 0.623, 0.858, 0.6192, 0.7058, 0.6263, 0.7004, 0.633, 0.697, 0.6298, 0.7028, 0.623, 0.8587, 0.6298, 0.8553, 0.633, 0.8499, 0.6263, 0.853, 0.623, 0.7059, 0.6369, 0.7004, 0.633, 0.7058, 0.6263, 0.8499, 0.6263, 0.8553, 0.633, 0.8499, 0.6369, 0.6835, 0.5918, 0.6214, 0.5497, 0.6837, 0.528, 0.7048, 0.592, 0.872, 0.528, 0.9343, 0.5497, 0.8722, 0.5918, 0.8509, 0.592, 0.7034, 0.6122, 0.6835, 0.5918, 0.7048, 0.592, 0.7086, 0.6112, 0.8509, 0.592, 0.8722, 0.5918, 0.8523, 0.6122, 0.8471, 0.6112, 0.7098, 0.6194, 0.7034, 0.6122, 0.7086, 0.6112, 0.7107, 0.6174, 0.8471, 0.6112, 0.8523, 0.6122, 0.8459, 0.6194, 0.845, 0.6174, 0.715, 0.6225, 0.7098, 0.6194, 0.7107, 0.6174, 0.7149, 0.6187, 0.845, 0.6174, 0.8459, 0.6194, 0.8407, 0.6225, 0.8408, 0.6187, 0.7251, 0.635, 0.715, 0.6225, 0.7149, 0.6187, 0.7261, 0.6176, 0.8408, 0.6187, 0.8407, 0.6225, 0.8306, 0.635, 0.8297, 0.6176, 0.743, 0.6577, 0.7251, 0.635, 0.7261, 0.6176, 0.7643, 0.6188, 0.8297, 0.6176, 0.8306, 0.635, 0.8127, 0.6577, 0.7914, 0.6188, 0.7261, 0.6176, 0.7048, 0.592, 0.6837, 0.528, 0.7643, 0.6188, 0.872, 0.528, 0.8509, 0.592, 0.8297, 0.6176, 0.7914, 0.6188, 0.7261, 0.6176, 0.7149, 0.6187, 0.7086, 0.6112, 0.7048, 0.592, 0.8471, 0.6112, 0.8408, 0.6187, 0.8297, 0.6176, 0.8509, 0.592, 0.7149, 0.6187, 0.7107, 0.6174, 0.7086, 0.6112, 0.8471, 0.6112, 0.845, 0.6174, 0.8408, 0.6187, 0.7776, 0.588, 0.7776, 0.7238, 0.743, 0.6577, 0.7643, 0.6188, 0.8127, 0.6577, 0.7781, 0.7238, 0.7781, 0.588, 0.7914, 0.6188, 0.7776, 0.588, 0.7643, 0.6188, 0.6837, 0.528, 0.7331, 0.4904, 0.872, 0.528, 0.7914, 0.6188, 0.7781, 0.588, 0.8227, 0.4904, 0.5779, 0.4694, 0.7331, 0.4904, 0.6837, 0.528, 0.6214, 0.5497, 0.872, 0.528, 0.8227, 0.4904, 0.9779, 0.4694, 0.9343, 0.5497])
me_suzanne.materials.append(mat_material_004)
me_suzanne.update()

# ---- objects
ob_light = bpy.data.objects.new('Light', light_light)
ob_camera = bpy.data.objects.new('Camera', cam_camera)
ob_suzanne = bpy.data.objects.new('Suzanne', me_suzanne)

# ---- transforms, parenting, visibility, modifiers, constraints
ob_light.location = (4.076, 1.005, 5.904)
ob_light.rotation_euler = (0.6503, 0.05522, 1.866)
ob_light.lock_rotations_4d = False
ob_light.empty_display_type = 'ARROWS'
ob_light.color = (0.0, 0.0, 0.0, 0.0)
ob_light.lineart.crease_threshold = 0.0
ob_camera.location = (7.359, -6.926, 4.958)
ob_camera.rotation_euler = (1.109, 0.0, 0.8149)
ob_camera.lock_rotations_4d = False
ob_camera.empty_display_type = 'ARROWS'
ob_camera.color = (0.0, 0.0, 0.0, 0.0)
ob_camera.display_type = 'WIRE'
ob_camera.lineart.crease_threshold = 0.0
ob_suzanne.location = (0.0, 0.0, 0.0)

# ---- collection membership
col_collection.objects.link(ob_light)
col_collection.objects.link(ob_camera)
col_collection.objects.link(ob_suzanne)

# ---- scene / render settings (as saved in the file)
scene.camera = ob_camera
scene.frame_start = 1; scene.frame_end = 250; scene.frame_set(1)
scene.render.engine = 'BLENDER_EEVEE_NEXT'
bpy.context.view_layer.update()
